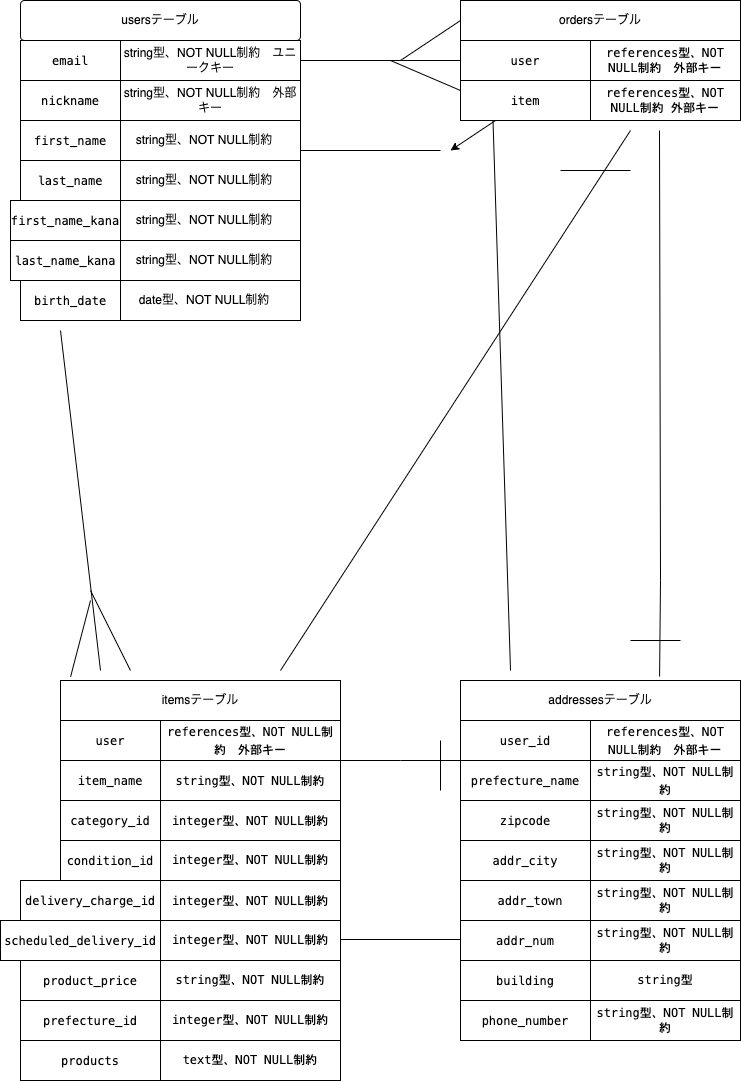

The diagram above was exported from draw.io. Its source (the exported page's mxGraphModel, read from the mxfile embedded in the PNG):
<mxGraphModel dx="459" dy="520" grid="1" gridSize="10" guides="1" tooltips="1" connect="1" arrows="1" fold="1" page="1" pageScale="1" pageWidth="827" pageHeight="1169" math="0" shadow="0">
  <root>
    <mxCell id="0" />
    <mxCell id="1" parent="0" />
    <mxCell id="2" value="&lt;div style=&quot;background-color: rgb(255 , 255 , 255) ; font-family: &amp;#34;menlo&amp;#34; , &amp;#34;monaco&amp;#34; , &amp;#34;courier new&amp;#34; , monospace ; line-height: 18px&quot;&gt;email&lt;/div&gt;" style="whiteSpace=wrap;html=1;align=center;" parent="1" vertex="1">
      <mxGeometry x="80" y="80" width="100" height="40" as="geometry" />
    </mxCell>
    <mxCell id="3" value="string型、NOT NULL制約　ユニークキー" style="whiteSpace=wrap;html=1;align=center;" parent="1" vertex="1">
      <mxGeometry x="180" y="80" width="180" height="40" as="geometry" />
    </mxCell>
    <mxCell id="4" value="&lt;div style=&quot;background-color: rgb(255 , 255 , 255) ; font-family: &amp;#34;menlo&amp;#34; , &amp;#34;monaco&amp;#34; , &amp;#34;courier new&amp;#34; , monospace ; line-height: 18px&quot;&gt;nickname&lt;/div&gt;" style="whiteSpace=wrap;html=1;align=center;" parent="1" vertex="1">
      <mxGeometry x="80" y="120" width="100" height="40" as="geometry" />
    </mxCell>
    <mxCell id="5" value="&lt;span&gt;string型、NOT NULL制約　外部キー&lt;/span&gt;" style="whiteSpace=wrap;html=1;align=center;" parent="1" vertex="1">
      <mxGeometry x="180" y="120" width="180" height="40" as="geometry" />
    </mxCell>
    <mxCell id="6" value="&lt;div style=&quot;background-color: rgb(255 , 255 , 255) ; font-family: &amp;#34;menlo&amp;#34; , &amp;#34;monaco&amp;#34; , &amp;#34;courier new&amp;#34; , monospace ; line-height: 18px&quot;&gt;first_name&lt;/div&gt;" style="whiteSpace=wrap;html=1;align=center;" parent="1" vertex="1">
      <mxGeometry x="80" y="160" width="100" height="40" as="geometry" />
    </mxCell>
    <mxCell id="7" value="&lt;span&gt;string型、NOT NULL制約　&lt;/span&gt;" style="whiteSpace=wrap;html=1;align=center;" parent="1" vertex="1">
      <mxGeometry x="180" y="160" width="180" height="40" as="geometry" />
    </mxCell>
    <mxCell id="8" value="&lt;div style=&quot;background-color: rgb(255 , 255 , 255) ; font-family: &amp;#34;menlo&amp;#34; , &amp;#34;monaco&amp;#34; , &amp;#34;courier new&amp;#34; , monospace ; line-height: 18px&quot;&gt;last_name &lt;/div&gt;" style="whiteSpace=wrap;html=1;align=center;" parent="1" vertex="1">
      <mxGeometry x="80" y="200" width="100" height="40" as="geometry" />
    </mxCell>
    <mxCell id="9" value="&lt;div style=&quot;background-color: rgb(255 , 255 , 255) ; font-family: &amp;#34;menlo&amp;#34; , &amp;#34;monaco&amp;#34; , &amp;#34;courier new&amp;#34; , monospace ; line-height: 18px&quot;&gt;first_name_kana&lt;/div&gt;" style="whiteSpace=wrap;html=1;align=center;" parent="1" vertex="1">
      <mxGeometry x="70" y="240" width="110" height="40" as="geometry" />
    </mxCell>
    <mxCell id="10" value="&lt;div style=&quot;background-color: rgb(255 , 255 , 255) ; font-family: &amp;#34;menlo&amp;#34; , &amp;#34;monaco&amp;#34; , &amp;#34;courier new&amp;#34; , monospace ; line-height: 18px&quot;&gt;last_name_kana&lt;/div&gt;" style="whiteSpace=wrap;html=1;align=center;" parent="1" vertex="1">
      <mxGeometry x="70" y="280" width="110" height="40" as="geometry" />
    </mxCell>
    <mxCell id="11" value="&lt;div style=&quot;background-color: rgb(255 , 255 , 255) ; font-family: &amp;#34;menlo&amp;#34; , &amp;#34;monaco&amp;#34; , &amp;#34;courier new&amp;#34; , monospace ; line-height: 18px&quot;&gt;birth_date&lt;/div&gt;" style="whiteSpace=wrap;html=1;align=center;" parent="1" vertex="1">
      <mxGeometry x="80" y="320" width="100" height="40" as="geometry" />
    </mxCell>
    <mxCell id="12" value="&lt;span&gt;string型、NOT NULL制約　&lt;/span&gt;" style="whiteSpace=wrap;html=1;align=center;" parent="1" vertex="1">
      <mxGeometry x="180" y="200" width="180" height="40" as="geometry" />
    </mxCell>
    <mxCell id="13" value="&lt;span&gt;string型、NOT NULL制約　&lt;/span&gt;" style="whiteSpace=wrap;html=1;align=center;" parent="1" vertex="1">
      <mxGeometry x="180" y="240" width="180" height="40" as="geometry" />
    </mxCell>
    <mxCell id="14" value="&lt;span&gt;string型、NOT NULL制約　&lt;/span&gt;" style="whiteSpace=wrap;html=1;align=center;" parent="1" vertex="1">
      <mxGeometry x="180" y="280" width="180" height="40" as="geometry" />
    </mxCell>
    <mxCell id="15" value="&lt;span&gt;date型、NOT NULL制約　&lt;/span&gt;" style="whiteSpace=wrap;html=1;align=center;" parent="1" vertex="1">
      <mxGeometry x="180" y="320" width="180" height="40" as="geometry" />
    </mxCell>
    <mxCell id="16" value="usersテーブル" style="rounded=1;arcSize=10;whiteSpace=wrap;html=1;align=center;" parent="1" vertex="1">
      <mxGeometry x="80" y="40" width="280" height="40" as="geometry" />
    </mxCell>
    <mxCell id="18" value="itemsテーブル" style="whiteSpace=wrap;html=1;align=center;" parent="1" vertex="1">
      <mxGeometry x="120" y="720" width="280" height="40" as="geometry" />
    </mxCell>
    <mxCell id="19" value="&lt;div style=&quot;background-color: rgb(255 , 255 , 255) ; font-family: &amp;#34;menlo&amp;#34; , &amp;#34;monaco&amp;#34; , &amp;#34;courier new&amp;#34; , monospace ; line-height: 18px&quot;&gt;user&lt;/div&gt;" style="whiteSpace=wrap;html=1;align=center;" parent="1" vertex="1">
      <mxGeometry x="120" y="760" width="100" height="40" as="geometry" />
    </mxCell>
    <mxCell id="20" value="&lt;div style=&quot;background-color: rgb(255 , 255 , 255) ; font-family: &amp;#34;menlo&amp;#34; , &amp;#34;monaco&amp;#34; , &amp;#34;courier new&amp;#34; , monospace ; line-height: 18px&quot;&gt;item_name&lt;/div&gt;" style="whiteSpace=wrap;html=1;align=center;" parent="1" vertex="1">
      <mxGeometry x="120" y="800" width="100" height="40" as="geometry" />
    </mxCell>
    <mxCell id="21" value="&lt;div style=&quot;background-color: rgb(255 , 255 , 255) ; font-family: &amp;#34;menlo&amp;#34; , &amp;#34;monaco&amp;#34; , &amp;#34;courier new&amp;#34; , monospace ; line-height: 18px&quot;&gt;category_id&lt;/div&gt;" style="whiteSpace=wrap;html=1;align=center;" parent="1" vertex="1">
      <mxGeometry x="120" y="840" width="100" height="40" as="geometry" />
    </mxCell>
    <mxCell id="22" value="&lt;div style=&quot;background-color: rgb(255 , 255 , 255) ; font-family: &amp;#34;menlo&amp;#34; , &amp;#34;monaco&amp;#34; , &amp;#34;courier new&amp;#34; , monospace ; line-height: 18px&quot;&gt;condition_id&lt;/div&gt;" style="whiteSpace=wrap;html=1;align=center;" parent="1" vertex="1">
      <mxGeometry x="120" y="880" width="100" height="40" as="geometry" />
    </mxCell>
    <mxCell id="23" value="&lt;div style=&quot;background-color: rgb(255 , 255 , 255) ; font-family: &amp;#34;menlo&amp;#34; , &amp;#34;monaco&amp;#34; , &amp;#34;courier new&amp;#34; , monospace ; line-height: 18px&quot;&gt;delivery_charge_id&lt;/div&gt;" style="whiteSpace=wrap;html=1;align=center;" parent="1" vertex="1">
      <mxGeometry x="80" y="920" width="140" height="40" as="geometry" />
    </mxCell>
    <mxCell id="24" value="&lt;div style=&quot;background-color: rgb(255 , 255 , 255) ; font-family: &amp;#34;menlo&amp;#34; , &amp;#34;monaco&amp;#34; , &amp;#34;courier new&amp;#34; , monospace ; line-height: 18px&quot;&gt; scheduled_delivery_id&lt;/div&gt;" style="whiteSpace=wrap;html=1;align=center;" parent="1" vertex="1">
      <mxGeometry x="60" y="960" width="160" height="40" as="geometry" />
    </mxCell>
    <mxCell id="25" value="&lt;div style=&quot;background-color: rgb(255 , 255 , 255) ; font-family: &amp;#34;menlo&amp;#34; , &amp;#34;monaco&amp;#34; , &amp;#34;courier new&amp;#34; , monospace ; line-height: 18px&quot;&gt;product_price&lt;br&gt;&lt;/div&gt;" style="whiteSpace=wrap;html=1;align=center;" parent="1" vertex="1">
      <mxGeometry x="80" y="1000" width="140" height="40" as="geometry" />
    </mxCell>
    <mxCell id="26" value="&lt;div style=&quot;background-color: rgb(255 , 255 , 255) ; font-family: &amp;#34;menlo&amp;#34; , &amp;#34;monaco&amp;#34; , &amp;#34;courier new&amp;#34; , monospace ; line-height: 18px&quot;&gt;references型、NOT NULL制約　外部キー&lt;/div&gt;" style="whiteSpace=wrap;html=1;align=center;" parent="1" vertex="1">
      <mxGeometry x="220" y="760" width="180" height="40" as="geometry" />
    </mxCell>
    <mxCell id="27" value="&lt;div style=&quot;background-color: rgb(255 , 255 , 255) ; font-family: &amp;#34;menlo&amp;#34; , &amp;#34;monaco&amp;#34; , &amp;#34;courier new&amp;#34; , monospace ; line-height: 18px&quot;&gt;string型、NOT NULL制約&lt;/div&gt;" style="whiteSpace=wrap;html=1;align=center;" parent="1" vertex="1">
      <mxGeometry x="220" y="800" width="180" height="40" as="geometry" />
    </mxCell>
    <mxCell id="28" value="&lt;div style=&quot;background-color: rgb(255 , 255 , 255) ; font-family: &amp;#34;menlo&amp;#34; , &amp;#34;monaco&amp;#34; , &amp;#34;courier new&amp;#34; , monospace ; line-height: 18px&quot;&gt;integer型、NOT NULL制約&lt;/div&gt;" style="whiteSpace=wrap;html=1;align=center;" parent="1" vertex="1">
      <mxGeometry x="220" y="840" width="180" height="40" as="geometry" />
    </mxCell>
    <mxCell id="29" value="&lt;span style=&quot;font-family: &amp;#34;menlo&amp;#34; , &amp;#34;monaco&amp;#34; , &amp;#34;courier new&amp;#34; , monospace ; background-color: rgb(255 , 255 , 255)&quot;&gt;integer型、NOT NULL制約&lt;/span&gt;" style="whiteSpace=wrap;html=1;align=center;" parent="1" vertex="1">
      <mxGeometry x="220" y="880" width="180" height="40" as="geometry" />
    </mxCell>
    <mxCell id="30" value="&lt;div style=&quot;background-color: rgb(255 , 255 , 255) ; font-family: &amp;#34;menlo&amp;#34; , &amp;#34;monaco&amp;#34; , &amp;#34;courier new&amp;#34; , monospace ; line-height: 18px&quot;&gt;integer型、NOT NULL制約&lt;br&gt;&lt;/div&gt;" style="whiteSpace=wrap;html=1;align=center;" parent="1" vertex="1">
      <mxGeometry x="220" y="920" width="180" height="40" as="geometry" />
    </mxCell>
    <mxCell id="31" value="&lt;span style=&quot;font-family: &amp;#34;menlo&amp;#34; , &amp;#34;monaco&amp;#34; , &amp;#34;courier new&amp;#34; , monospace ; background-color: rgb(255 , 255 , 255)&quot;&gt;integer型、NOT NULL制約&lt;/span&gt;" style="whiteSpace=wrap;html=1;align=center;" parent="1" vertex="1">
      <mxGeometry x="220" y="960" width="180" height="40" as="geometry" />
    </mxCell>
    <mxCell id="32" value="&lt;span style=&quot;font-family: &amp;#34;menlo&amp;#34; , &amp;#34;monaco&amp;#34; , &amp;#34;courier new&amp;#34; , monospace ; background-color: rgb(255 , 255 , 255)&quot;&gt;string型、NOT NULL制約&lt;/span&gt;" style="whiteSpace=wrap;html=1;align=center;" parent="1" vertex="1">
      <mxGeometry x="220" y="1000" width="180" height="40" as="geometry" />
    </mxCell>
    <mxCell id="33" value="ordersテーブル" style="whiteSpace=wrap;html=1;align=center;" parent="1" vertex="1">
      <mxGeometry x="520" y="40" width="280" height="40" as="geometry" />
    </mxCell>
    <mxCell id="34" value="&lt;div style=&quot;background-color: rgb(255 , 255 , 255) ; font-family: &amp;#34;menlo&amp;#34; , &amp;#34;monaco&amp;#34; , &amp;#34;courier new&amp;#34; , monospace ; line-height: 18px&quot;&gt; user&lt;/div&gt;" style="whiteSpace=wrap;html=1;align=center;" parent="1" vertex="1">
      <mxGeometry x="520" y="80" width="130" height="40" as="geometry" />
    </mxCell>
    <mxCell id="35" value="&lt;span style=&quot;font-family: &amp;#34;menlo&amp;#34; , &amp;#34;monaco&amp;#34; , &amp;#34;courier new&amp;#34; , monospace ; background-color: rgb(255 , 255 , 255)&quot;&gt;references型、NOT NULL制約　外部キー&lt;/span&gt;" style="whiteSpace=wrap;html=1;align=center;" parent="1" vertex="1">
      <mxGeometry x="650" y="80" width="150" height="40" as="geometry" />
    </mxCell>
    <mxCell id="75" style="edgeStyle=none;html=1;" parent="1" source="38" edge="1">
      <mxGeometry relative="1" as="geometry">
        <mxPoint x="510" y="190" as="targetPoint" />
      </mxGeometry>
    </mxCell>
    <mxCell id="38" value="&lt;div style=&quot;background-color: rgb(255 , 255 , 255) ; font-family: &amp;#34;menlo&amp;#34; , &amp;#34;monaco&amp;#34; , &amp;#34;courier new&amp;#34; , monospace ; line-height: 18px&quot;&gt;item&lt;/div&gt;" style="whiteSpace=wrap;html=1;align=center;" parent="1" vertex="1">
      <mxGeometry x="520" y="120" width="130" height="40" as="geometry" />
    </mxCell>
    <mxCell id="39" value="&lt;span style=&quot;background-color: rgb(255 , 255 , 255) ; font-family: &amp;#34;menlo&amp;#34; , &amp;#34;monaco&amp;#34; , &amp;#34;courier new&amp;#34; , monospace&quot;&gt; references&lt;/span&gt;&lt;span style=&quot;font-family: &amp;#34;menlo&amp;#34; , &amp;#34;monaco&amp;#34; , &amp;#34;courier new&amp;#34; , monospace ; background-color: rgb(255 , 255 , 255)&quot;&gt;型、NOT NULL制約 外部キー&lt;/span&gt;" style="whiteSpace=wrap;html=1;align=center;" parent="1" vertex="1">
      <mxGeometry x="650" y="120" width="150" height="40" as="geometry" />
    </mxCell>
    <mxCell id="44" value="addressesテーブル" style="whiteSpace=wrap;html=1;align=center;" parent="1" vertex="1">
      <mxGeometry x="520" y="720" width="280" height="40" as="geometry" />
    </mxCell>
    <mxCell id="45" value="&lt;div style=&quot;background-color: rgb(255 , 255 , 255) ; font-family: &amp;#34;menlo&amp;#34; , &amp;#34;monaco&amp;#34; , &amp;#34;courier new&amp;#34; , monospace ; line-height: 18px&quot;&gt;&lt;div style=&quot;font-family: &amp;#34;menlo&amp;#34; , &amp;#34;monaco&amp;#34; , &amp;#34;courier new&amp;#34; , monospace ; line-height: 18px&quot;&gt;user_id&lt;/div&gt;&lt;/div&gt;" style="whiteSpace=wrap;html=1;align=center;" parent="1" vertex="1">
      <mxGeometry x="520" y="760" width="130" height="40" as="geometry" />
    </mxCell>
    <mxCell id="46" value="&lt;div style=&quot;background-color: rgb(255 , 255 , 255) ; font-family: &amp;#34;menlo&amp;#34; , &amp;#34;monaco&amp;#34; , &amp;#34;courier new&amp;#34; , monospace ; line-height: 18px&quot;&gt;references型、NOT NULL制約　外部キー&lt;br&gt;&lt;/div&gt;" style="whiteSpace=wrap;html=1;align=center;" parent="1" vertex="1">
      <mxGeometry x="650" y="760" width="150" height="40" as="geometry" />
    </mxCell>
    <mxCell id="47" value="&lt;div style=&quot;background-color: rgb(255 , 255 , 255) ; font-family: &amp;#34;menlo&amp;#34; , &amp;#34;monaco&amp;#34; , &amp;#34;courier new&amp;#34; , monospace ; line-height: 18px&quot;&gt; prefecture_name&lt;/div&gt;" style="whiteSpace=wrap;html=1;align=center;" parent="1" vertex="1">
      <mxGeometry x="520" y="800" width="130" height="40" as="geometry" />
    </mxCell>
    <mxCell id="48" value="&lt;div style=&quot;background-color: rgb(255 , 255 , 255) ; font-family: &amp;#34;menlo&amp;#34; , &amp;#34;monaco&amp;#34; , &amp;#34;courier new&amp;#34; , monospace ; line-height: 18px&quot;&gt;zipcode &lt;/div&gt;" style="whiteSpace=wrap;html=1;align=center;" parent="1" vertex="1">
      <mxGeometry x="520" y="840" width="130" height="40" as="geometry" />
    </mxCell>
    <mxCell id="49" value="&lt;div style=&quot;background-color: rgb(255 , 255 , 255) ; font-family: &amp;#34;menlo&amp;#34; , &amp;#34;monaco&amp;#34; , &amp;#34;courier new&amp;#34; , monospace ; line-height: 18px&quot;&gt; addr_city&lt;/div&gt;" style="whiteSpace=wrap;html=1;align=center;" parent="1" vertex="1">
      <mxGeometry x="520" y="880" width="130" height="40" as="geometry" />
    </mxCell>
    <mxCell id="50" value="&lt;div style=&quot;background-color: rgb(255 , 255 , 255) ; font-family: &amp;#34;menlo&amp;#34; , &amp;#34;monaco&amp;#34; , &amp;#34;courier new&amp;#34; , monospace ; line-height: 18px&quot;&gt;addr_town&lt;/div&gt;" style="whiteSpace=wrap;html=1;align=center;" parent="1" vertex="1">
      <mxGeometry x="520" y="920" width="140" height="40" as="geometry" />
    </mxCell>
    <mxCell id="51" value="&lt;div style=&quot;background-color: rgb(255 , 255 , 255) ; font-family: &amp;#34;menlo&amp;#34; , &amp;#34;monaco&amp;#34; , &amp;#34;courier new&amp;#34; , monospace ; line-height: 18px&quot;&gt;addr_num&lt;/div&gt;" style="whiteSpace=wrap;html=1;align=center;" parent="1" vertex="1">
      <mxGeometry x="520" y="960" width="130" height="40" as="geometry" />
    </mxCell>
    <mxCell id="52" value="&lt;div style=&quot;background-color: rgb(255 , 255 , 255) ; font-family: &amp;#34;menlo&amp;#34; , &amp;#34;monaco&amp;#34; , &amp;#34;courier new&amp;#34; , monospace ; line-height: 18px&quot;&gt;building&lt;/div&gt;" style="whiteSpace=wrap;html=1;align=center;" parent="1" vertex="1">
      <mxGeometry x="520" y="1000" width="130" height="40" as="geometry" />
    </mxCell>
    <mxCell id="53" value="&lt;div style=&quot;background-color: rgb(255 , 255 , 255) ; font-family: &amp;#34;menlo&amp;#34; , &amp;#34;monaco&amp;#34; , &amp;#34;courier new&amp;#34; , monospace ; line-height: 18px&quot;&gt;phone_number&lt;/div&gt;" style="whiteSpace=wrap;html=1;align=center;" parent="1" vertex="1">
      <mxGeometry x="520" y="1040" width="130" height="40" as="geometry" />
    </mxCell>
    <mxCell id="54" value="&lt;div style=&quot;background-color: rgb(255 , 255 , 255) ; font-family: &amp;#34;menlo&amp;#34; , &amp;#34;monaco&amp;#34; , &amp;#34;courier new&amp;#34; , monospace ; line-height: 18px&quot;&gt;string型、NOT NULL制約&lt;br&gt;&lt;/div&gt;" style="whiteSpace=wrap;html=1;align=center;" parent="1" vertex="1">
      <mxGeometry x="650" y="800" width="150" height="40" as="geometry" />
    </mxCell>
    <mxCell id="55" value="&lt;span style=&quot;font-family: &amp;#34;menlo&amp;#34; , &amp;#34;monaco&amp;#34; , &amp;#34;courier new&amp;#34; , monospace ; background-color: rgb(255 , 255 , 255)&quot;&gt;string型、NOT NULL制約&lt;/span&gt;" style="whiteSpace=wrap;html=1;align=center;" parent="1" vertex="1">
      <mxGeometry x="650" y="840" width="150" height="40" as="geometry" />
    </mxCell>
    <mxCell id="56" value="&lt;span style=&quot;font-family: &amp;#34;menlo&amp;#34; , &amp;#34;monaco&amp;#34; , &amp;#34;courier new&amp;#34; , monospace ; background-color: rgb(255 , 255 , 255)&quot;&gt;string型、NOT NULL制約&lt;/span&gt;" style="whiteSpace=wrap;html=1;align=center;" parent="1" vertex="1">
      <mxGeometry x="650" y="880" width="150" height="40" as="geometry" />
    </mxCell>
    <mxCell id="57" value="&lt;span style=&quot;font-family: &amp;#34;menlo&amp;#34; , &amp;#34;monaco&amp;#34; , &amp;#34;courier new&amp;#34; , monospace ; background-color: rgb(255 , 255 , 255)&quot;&gt;string型、NOT NULL制約&lt;/span&gt;" style="whiteSpace=wrap;html=1;align=center;" parent="1" vertex="1">
      <mxGeometry x="650" y="920" width="150" height="40" as="geometry" />
    </mxCell>
    <mxCell id="58" value="&lt;span style=&quot;font-family: &amp;#34;menlo&amp;#34; , &amp;#34;monaco&amp;#34; , &amp;#34;courier new&amp;#34; , monospace ; background-color: rgb(255 , 255 , 255)&quot;&gt;string型、NOT NULL制約&lt;/span&gt;" style="whiteSpace=wrap;html=1;align=center;" parent="1" vertex="1">
      <mxGeometry x="650" y="960" width="150" height="40" as="geometry" />
    </mxCell>
    <mxCell id="59" value="&lt;span style=&quot;font-family: &amp;#34;menlo&amp;#34; , &amp;#34;monaco&amp;#34; , &amp;#34;courier new&amp;#34; , monospace ; background-color: rgb(255 , 255 , 255)&quot;&gt;string型&lt;/span&gt;" style="whiteSpace=wrap;html=1;align=center;" parent="1" vertex="1">
      <mxGeometry x="650" y="1000" width="150" height="40" as="geometry" />
    </mxCell>
    <mxCell id="60" value="&lt;span style=&quot;font-family: &amp;#34;menlo&amp;#34; , &amp;#34;monaco&amp;#34; , &amp;#34;courier new&amp;#34; , monospace ; background-color: rgb(255 , 255 , 255)&quot;&gt;string型、NOT NULL制約&lt;/span&gt;" style="whiteSpace=wrap;html=1;align=center;" parent="1" vertex="1">
      <mxGeometry x="650" y="1040" width="150" height="40" as="geometry" />
    </mxCell>
    <mxCell id="61" value="" style="endArrow=none;html=1;rounded=0;" parent="1" edge="1">
      <mxGeometry relative="1" as="geometry">
        <mxPoint x="360" y="100" as="sourcePoint" />
        <mxPoint x="520" y="100" as="targetPoint" />
        <Array as="points">
          <mxPoint x="520" y="100" />
        </Array>
      </mxGeometry>
    </mxCell>
    <mxCell id="62" value="" style="endArrow=none;html=1;rounded=0;entryX=0;entryY=0.25;entryDx=0;entryDy=0;" parent="1" edge="1">
      <mxGeometry relative="1" as="geometry">
        <mxPoint x="450" y="100" as="sourcePoint" />
        <mxPoint x="520" y="130" as="targetPoint" />
      </mxGeometry>
    </mxCell>
    <mxCell id="63" value="" style="endArrow=none;html=1;rounded=0;entryX=0;entryY=0.5;entryDx=0;entryDy=0;" parent="1" target="33" edge="1">
      <mxGeometry relative="1" as="geometry">
        <mxPoint x="460" y="100" as="sourcePoint" />
        <mxPoint x="530" y="50" as="targetPoint" />
      </mxGeometry>
    </mxCell>
    <mxCell id="65" value="" style="endArrow=none;html=1;rounded=0;" parent="1" edge="1">
      <mxGeometry relative="1" as="geometry">
        <mxPoint x="160" y="710" as="sourcePoint" />
        <mxPoint x="120" y="370" as="targetPoint" />
        <Array as="points" />
      </mxGeometry>
    </mxCell>
    <mxCell id="66" value="" style="endArrow=none;html=1;rounded=0;exitX=0.25;exitY=1;exitDx=0;exitDy=0;" parent="1" source="38" edge="1">
      <mxGeometry relative="1" as="geometry">
        <mxPoint x="570" y="290" as="sourcePoint" />
        <mxPoint x="570" y="710" as="targetPoint" />
      </mxGeometry>
    </mxCell>
    <mxCell id="68" value="" style="endArrow=none;html=1;rounded=0;exitX=1;exitY=0;exitDx=0;exitDy=0;entryX=0;entryY=0;entryDx=0;entryDy=0;" parent="1" source="27" target="47" edge="1">
      <mxGeometry relative="1" as="geometry">
        <mxPoint x="410" y="800" as="sourcePoint" />
        <mxPoint x="510" y="800" as="targetPoint" />
        <Array as="points">
          <mxPoint x="460" y="800" />
        </Array>
      </mxGeometry>
    </mxCell>
    <mxCell id="69" value="" style="endArrow=none;html=1;rounded=0;" parent="1" edge="1">
      <mxGeometry relative="1" as="geometry">
        <mxPoint x="400" y="979" as="sourcePoint" />
        <mxPoint x="520" y="979" as="targetPoint" />
      </mxGeometry>
    </mxCell>
    <mxCell id="74" value="" style="endArrow=none;html=1;rounded=0;exitX=1;exitY=0.75;exitDx=0;exitDy=0;" parent="1" source="7" edge="1">
      <mxGeometry relative="1" as="geometry">
        <mxPoint x="370" y="190" as="sourcePoint" />
        <mxPoint x="500" y="190" as="targetPoint" />
      </mxGeometry>
    </mxCell>
    <mxCell id="78" value="" style="endArrow=none;html=1;rounded=0;" parent="1" edge="1">
      <mxGeometry relative="1" as="geometry">
        <mxPoint x="150" y="630" as="sourcePoint" />
        <mxPoint x="190" y="710" as="targetPoint" />
      </mxGeometry>
    </mxCell>
    <mxCell id="79" value="" style="endArrow=none;html=1;rounded=0;exitX=0.036;exitY=-0.094;exitDx=0;exitDy=0;exitPerimeter=0;" parent="1" source="18" edge="1">
      <mxGeometry relative="1" as="geometry">
        <mxPoint x="10" y="640" as="sourcePoint" />
        <mxPoint x="150" y="640" as="targetPoint" />
      </mxGeometry>
    </mxCell>
    <mxCell id="80" value="&lt;div style=&quot;background-color: rgb(255 , 255 , 255) ; font-family: &amp;#34;menlo&amp;#34; , &amp;#34;monaco&amp;#34; , &amp;#34;courier new&amp;#34; , monospace ; line-height: 18px&quot;&gt;prefecture_id&lt;/div&gt;" style="whiteSpace=wrap;html=1;align=center;" parent="1" vertex="1">
      <mxGeometry x="80" y="1040" width="140" height="40" as="geometry" />
    </mxCell>
    <mxCell id="81" value="&lt;div style=&quot;background-color: rgb(255 , 255 , 255) ; font-family: &amp;#34;menlo&amp;#34; , &amp;#34;monaco&amp;#34; , &amp;#34;courier new&amp;#34; , monospace ; line-height: 18px&quot;&gt;&lt;div style=&quot;font-family: &amp;#34;menlo&amp;#34; , &amp;#34;monaco&amp;#34; , &amp;#34;courier new&amp;#34; , monospace ; line-height: 18px&quot;&gt;products &lt;/div&gt;&lt;/div&gt;" style="whiteSpace=wrap;html=1;align=center;" parent="1" vertex="1">
      <mxGeometry x="80" y="1080" width="140" height="40" as="geometry" />
    </mxCell>
    <mxCell id="82" value="&lt;span style=&quot;font-family: &amp;#34;menlo&amp;#34; , &amp;#34;monaco&amp;#34; , &amp;#34;courier new&amp;#34; , monospace ; background-color: rgb(255 , 255 , 255)&quot;&gt;integer型、NOT NULL制約&lt;/span&gt;" style="whiteSpace=wrap;html=1;align=center;" parent="1" vertex="1">
      <mxGeometry x="220" y="1040" width="180" height="40" as="geometry" />
    </mxCell>
    <mxCell id="83" value="&lt;span style=&quot;font-family: &amp;#34;menlo&amp;#34; , &amp;#34;monaco&amp;#34; , &amp;#34;courier new&amp;#34; , monospace ; background-color: rgb(255 , 255 , 255)&quot;&gt;text型、NOT NULL制約&lt;/span&gt;" style="whiteSpace=wrap;html=1;align=center;" parent="1" vertex="1">
      <mxGeometry x="220" y="1080" width="180" height="40" as="geometry" />
    </mxCell>
    <mxCell id="84" value="" style="endArrow=none;html=1;rounded=0;targetPerimeterSpacing=5;entryX=0.711;entryY=-0.1;entryDx=0;entryDy=0;entryPerimeter=0;" edge="1" parent="1" target="44">
      <mxGeometry relative="1" as="geometry">
        <mxPoint x="719" y="170" as="sourcePoint" />
        <mxPoint x="720" y="710" as="targetPoint" />
        <Array as="points">
          <mxPoint x="720" y="620" />
        </Array>
      </mxGeometry>
    </mxCell>
    <mxCell id="85" value="" style="endArrow=none;html=1;rounded=0;targetPerimeterSpacing=5;" edge="1" parent="1">
      <mxGeometry relative="1" as="geometry">
        <mxPoint x="690" y="680" as="sourcePoint" />
        <mxPoint x="740" y="680" as="targetPoint" />
      </mxGeometry>
    </mxCell>
    <mxCell id="86" value="" style="endArrow=none;html=1;rounded=0;targetPerimeterSpacing=5;" edge="1" parent="1">
      <mxGeometry relative="1" as="geometry">
        <mxPoint x="500" y="780" as="sourcePoint" />
        <mxPoint x="500" y="830" as="targetPoint" />
        <Array as="points" />
      </mxGeometry>
    </mxCell>
    <mxCell id="87" value="" style="endArrow=none;html=1;rounded=0;targetPerimeterSpacing=5;" edge="1" parent="1">
      <mxGeometry relative="1" as="geometry">
        <mxPoint x="340" y="710" as="sourcePoint" />
        <mxPoint x="690" y="170" as="targetPoint" />
      </mxGeometry>
    </mxCell>
    <mxCell id="88" value="" style="endArrow=none;html=1;rounded=0;targetPerimeterSpacing=5;" edge="1" parent="1">
      <mxGeometry relative="1" as="geometry">
        <mxPoint x="620" y="210" as="sourcePoint" />
        <mxPoint x="690" y="210" as="targetPoint" />
      </mxGeometry>
    </mxCell>
  </root>
</mxGraphModel>